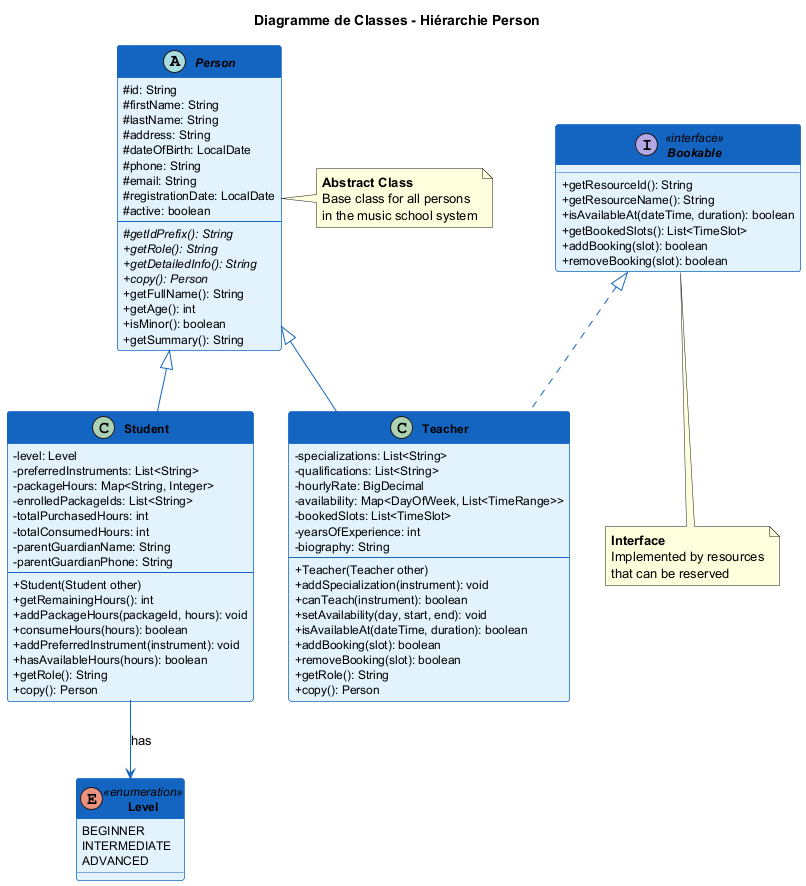

The diagram above was rendered by PlantUML. Its source (embedded in the PNG):
@startuml class-diagram-person

skinparam classAttributeIconSize 0
skinparam classFontSize 14
skinparam classAttributeFontSize 12
skinparam classFontStyle bold
skinparam backgroundColor #FEFEFE
skinparam shadowing false

skinparam class {
    BackgroundColor #E3F2FD
    BorderColor #1565C0
    ArrowColor #1565C0
    HeaderBackgroundColor #1565C0
    HeaderFontColor white
}

skinparam interface {
    BackgroundColor #E8F5E9
    BorderColor #2E7D32
}

skinparam abstract {
    BackgroundColor #FFF3E0
    BorderColor #E65100
}

title Diagramme de Classes - Hiérarchie Person

abstract class Person {
    # id: String
    # firstName: String
    # lastName: String
    # address: String
    # dateOfBirth: LocalDate
    # phone: String
    # email: String
    # registrationDate: LocalDate
    # active: boolean
    --
    # {abstract} getIdPrefix(): String
    + {abstract} getRole(): String
    + {abstract} getDetailedInfo(): String
    + {abstract} copy(): Person
    + getFullName(): String
    + getAge(): int
    + isMinor(): boolean
    + getSummary(): String
}

class Student {
    - level: Level
    - preferredInstruments: List<String>
    - packageHours: Map<String, Integer>
    - enrolledPackageIds: List<String>
    - totalPurchasedHours: int
    - totalConsumedHours: int
    - parentGuardianName: String
    - parentGuardianPhone: String
    --
    + Student(Student other)
    + getRemainingHours(): int
    + addPackageHours(packageId, hours): void
    + consumeHours(hours): boolean
    + addPreferredInstrument(instrument): void
    + hasAvailableHours(hours): boolean
    + getRole(): String
    + copy(): Person
}

class Teacher {
    - specializations: List<String>
    - qualifications: List<String>
    - hourlyRate: BigDecimal
    - availability: Map<DayOfWeek, List<TimeRange>>
    - bookedSlots: List<TimeSlot>
    - yearsOfExperience: int
    - biography: String
    --
    + Teacher(Teacher other)
    + addSpecialization(instrument): void
    + canTeach(instrument): boolean
    + setAvailability(day, start, end): void
    + isAvailableAt(dateTime, duration): boolean
    + addBooking(slot): boolean
    + removeBooking(slot): boolean
    + getRole(): String
    + copy(): Person
}

interface Bookable <<interface>> {
    + getResourceId(): String
    + getResourceName(): String
    + isAvailableAt(dateTime, duration): boolean
    + getBookedSlots(): List<TimeSlot>
    + addBooking(slot): boolean
    + removeBooking(slot): boolean
}

enum Level <<enumeration>> {
    BEGINNER
    INTERMEDIATE
    ADVANCED
}

Person <|-- Student
Person <|-- Teacher
Bookable <|.. Teacher

Student --> Level : has

note right of Person
    <b>Abstract Class</b>
    Base class for all persons
    in the music school system
end note

note bottom of Bookable
    <b>Interface</b>
    Implemented by resources
    that can be reserved
end note

@enduml